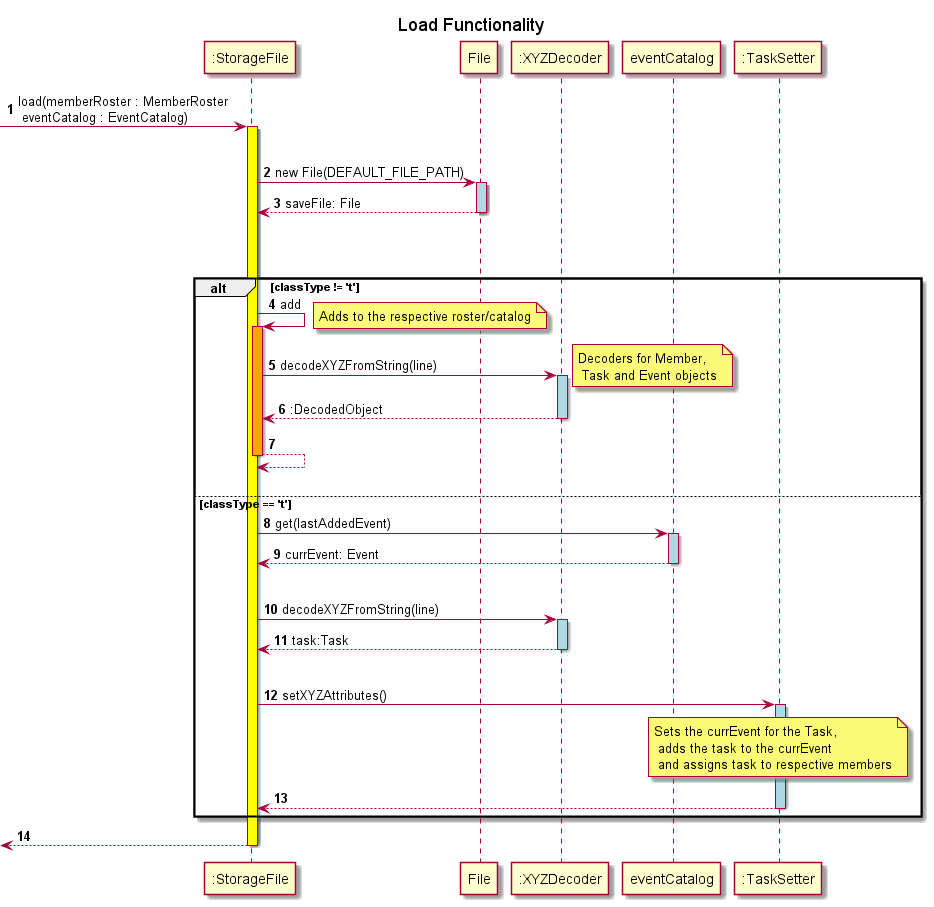

The diagram above was rendered by PlantUML. Its source (embedded in the PNG):
@startuml
autonumber

title Load Functionality

-> ":StorageFile": load(memberRoster : MemberRoster\n eventCatalog : EventCatalog)
activate ":StorageFile" #yellow
|||
":StorageFile" -> File:new File(DEFAULT_FILE_PATH)
activate File #lightblue
return saveFile: File
|||
loop lines
    alt classType != 't'
        ":StorageFile" -> ":StorageFile": add
        note right: Adds to the respective roster/catalog
        activate ":StorageFile" #orange
        ":StorageFile"-> ":XYZDecoder": decodeXYZFromString(line)
        activate ":XYZDecoder" #lightblue
        note right: Decoders for Member,\n Task and Event objects
        return :DecodedObject
        return
    |||
    else classType == 't'
        ":StorageFile" -> eventCatalog: get(lastAddedEvent)
        activate eventCatalog #lightblue
        return currEvent: Event
        |||
        ":StorageFile"-> ":XYZDecoder": decodeXYZFromString(line)
        activate ":XYZDecoder" #lightblue
        return task:Task
        |||
        ":StorageFile" -> ":TaskSetter": setXYZAttributes()
        note over ":TaskSetter": Sets the currEvent for the Task,\n adds the task to the currEvent\n and assigns task to respective members
        activate ":TaskSetter" #lightblue
        return
    end
return
@enduml